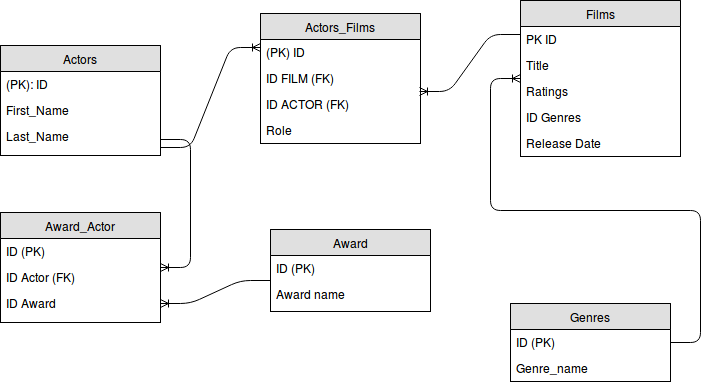

The diagram above was exported from draw.io. Its source (the exported page's mxGraphModel, read from the mxfile embedded in the PNG):
<mxGraphModel dx="811" dy="440" grid="1" gridSize="10" guides="1" tooltips="1" connect="1" arrows="1" fold="1" page="1" pageScale="1" pageWidth="850" pageHeight="1100" background="#ffffff" math="0" shadow="0">
  <root>
    <mxCell id="0" />
    <mxCell id="1" parent="0" />
    <mxCell id="2" value="Actors" style="swimlane;html=1;fontStyle=0;childLayout=stackLayout;horizontal=1;startSize=26;fillColor=#e0e0e0;horizontalStack=0;resizeParent=1;resizeLast=0;collapsible=1;marginBottom=0;swimlaneFillColor=#ffffff;align=center;" vertex="1" parent="1">
      <mxGeometry x="90" y="84" width="160" height="110" as="geometry" />
    </mxCell>
    <mxCell id="3" value="(PK): ID" style="text;html=1;strokeColor=none;fillColor=none;spacingLeft=4;spacingRight=4;whiteSpace=wrap;overflow=hidden;rotatable=0;points=[[0,0.5],[1,0.5]];portConstraint=eastwest;" vertex="1" parent="2">
      <mxGeometry y="26" width="160" height="26" as="geometry" />
    </mxCell>
    <mxCell id="4" value="First_Name" style="text;html=1;strokeColor=none;fillColor=none;spacingLeft=4;spacingRight=4;whiteSpace=wrap;overflow=hidden;rotatable=0;points=[[0,0.5],[1,0.5]];portConstraint=eastwest;" vertex="1" parent="2">
      <mxGeometry y="52" width="160" height="26" as="geometry" />
    </mxCell>
    <mxCell id="5" value="Last_Name" style="text;html=1;strokeColor=none;fillColor=none;spacingLeft=4;spacingRight=4;whiteSpace=wrap;overflow=hidden;rotatable=0;points=[[0,0.5],[1,0.5]];portConstraint=eastwest;" vertex="1" parent="2">
      <mxGeometry y="78" width="160" height="26" as="geometry" />
    </mxCell>
    <mxCell id="6" value="Actors_Films" style="swimlane;html=1;fontStyle=0;childLayout=stackLayout;horizontal=1;startSize=26;fillColor=#e0e0e0;horizontalStack=0;resizeParent=1;resizeLast=0;collapsible=1;marginBottom=0;swimlaneFillColor=#ffffff;align=center;" vertex="1" parent="1">
      <mxGeometry x="350" y="52" width="160" height="130" as="geometry" />
    </mxCell>
    <mxCell id="7" value="(PK) ID" style="text;html=1;strokeColor=none;fillColor=none;spacingLeft=4;spacingRight=4;whiteSpace=wrap;overflow=hidden;rotatable=0;points=[[0,0.5],[1,0.5]];portConstraint=eastwest;" vertex="1" parent="6">
      <mxGeometry y="26" width="160" height="26" as="geometry" />
    </mxCell>
    <mxCell id="8" value="ID FILM (FK)" style="text;html=1;strokeColor=none;fillColor=none;spacingLeft=4;spacingRight=4;whiteSpace=wrap;overflow=hidden;rotatable=0;points=[[0,0.5],[1,0.5]];portConstraint=eastwest;" vertex="1" parent="6">
      <mxGeometry y="52" width="160" height="26" as="geometry" />
    </mxCell>
    <mxCell id="9" value="ID ACTOR (FK)" style="text;html=1;strokeColor=none;fillColor=none;spacingLeft=4;spacingRight=4;whiteSpace=wrap;overflow=hidden;rotatable=0;points=[[0,0.5],[1,0.5]];portConstraint=eastwest;" vertex="1" parent="6">
      <mxGeometry y="78" width="160" height="26" as="geometry" />
    </mxCell>
    <mxCell id="32" value="Role" style="text;html=1;strokeColor=none;fillColor=none;spacingLeft=4;spacingRight=4;whiteSpace=wrap;overflow=hidden;rotatable=0;points=[[0,0.5],[1,0.5]];portConstraint=eastwest;" vertex="1" parent="6">
      <mxGeometry y="104" width="160" height="26" as="geometry" />
    </mxCell>
    <mxCell id="10" value="Films" style="swimlane;html=1;fontStyle=0;childLayout=stackLayout;horizontal=1;startSize=26;fillColor=#e0e0e0;horizontalStack=0;resizeParent=1;resizeLast=0;collapsible=1;marginBottom=0;swimlaneFillColor=#ffffff;align=center;" vertex="1" parent="1">
      <mxGeometry x="610" y="39" width="160" height="156" as="geometry" />
    </mxCell>
    <mxCell id="11" value="PK ID" style="text;html=1;strokeColor=none;fillColor=none;spacingLeft=4;spacingRight=4;whiteSpace=wrap;overflow=hidden;rotatable=0;points=[[0,0.5],[1,0.5]];portConstraint=eastwest;" vertex="1" parent="10">
      <mxGeometry y="26" width="160" height="26" as="geometry" />
    </mxCell>
    <mxCell id="12" value="Title" style="text;html=1;strokeColor=none;fillColor=none;spacingLeft=4;spacingRight=4;whiteSpace=wrap;overflow=hidden;rotatable=0;points=[[0,0.5],[1,0.5]];portConstraint=eastwest;" vertex="1" parent="10">
      <mxGeometry y="52" width="160" height="26" as="geometry" />
    </mxCell>
    <mxCell id="13" value="Ratings" style="text;html=1;strokeColor=none;fillColor=none;spacingLeft=4;spacingRight=4;whiteSpace=wrap;overflow=hidden;rotatable=0;points=[[0,0.5],[1,0.5]];portConstraint=eastwest;" vertex="1" parent="10">
      <mxGeometry y="78" width="160" height="26" as="geometry" />
    </mxCell>
    <mxCell id="33" value="ID Genres" style="text;html=1;strokeColor=none;fillColor=none;spacingLeft=4;spacingRight=4;whiteSpace=wrap;overflow=hidden;rotatable=0;points=[[0,0.5],[1,0.5]];portConstraint=eastwest;" vertex="1" parent="10">
      <mxGeometry y="104" width="160" height="26" as="geometry" />
    </mxCell>
    <mxCell id="34" value="Release Date" style="text;html=1;strokeColor=none;fillColor=none;spacingLeft=4;spacingRight=4;whiteSpace=wrap;overflow=hidden;rotatable=0;points=[[0,0.5],[1,0.5]];portConstraint=eastwest;" vertex="1" parent="10">
      <mxGeometry y="130" width="160" height="26" as="geometry" />
    </mxCell>
    <mxCell id="14" value="Genres" style="swimlane;html=1;fontStyle=0;childLayout=stackLayout;horizontal=1;startSize=26;fillColor=#e0e0e0;horizontalStack=0;resizeParent=1;resizeLast=0;collapsible=1;marginBottom=0;swimlaneFillColor=#ffffff;align=center;" vertex="1" parent="1">
      <mxGeometry x="600" y="342" width="160" height="78" as="geometry" />
    </mxCell>
    <mxCell id="15" value="ID (PK)" style="text;html=1;strokeColor=none;fillColor=none;spacingLeft=4;spacingRight=4;whiteSpace=wrap;overflow=hidden;rotatable=0;points=[[0,0.5],[1,0.5]];portConstraint=eastwest;" vertex="1" parent="14">
      <mxGeometry y="26" width="160" height="26" as="geometry" />
    </mxCell>
    <mxCell id="16" value="Genre_name" style="text;html=1;strokeColor=none;fillColor=none;spacingLeft=4;spacingRight=4;whiteSpace=wrap;overflow=hidden;rotatable=0;points=[[0,0.5],[1,0.5]];portConstraint=eastwest;" vertex="1" parent="14">
      <mxGeometry y="52" width="160" height="26" as="geometry" />
    </mxCell>
    <mxCell id="18" value="Award_Actor" style="swimlane;html=1;fontStyle=0;childLayout=stackLayout;horizontal=1;startSize=26;fillColor=#e0e0e0;horizontalStack=0;resizeParent=1;resizeLast=0;collapsible=1;marginBottom=0;swimlaneFillColor=#ffffff;align=center;" vertex="1" parent="1">
      <mxGeometry x="90" y="251" width="160" height="110" as="geometry" />
    </mxCell>
    <mxCell id="19" value="ID (PK)" style="text;html=1;strokeColor=none;fillColor=none;spacingLeft=4;spacingRight=4;whiteSpace=wrap;overflow=hidden;rotatable=0;points=[[0,0.5],[1,0.5]];portConstraint=eastwest;" vertex="1" parent="18">
      <mxGeometry y="26" width="160" height="26" as="geometry" />
    </mxCell>
    <mxCell id="20" value="ID Actor (FK)" style="text;html=1;strokeColor=none;fillColor=none;spacingLeft=4;spacingRight=4;whiteSpace=wrap;overflow=hidden;rotatable=0;points=[[0,0.5],[1,0.5]];portConstraint=eastwest;" vertex="1" parent="18">
      <mxGeometry y="52" width="160" height="26" as="geometry" />
    </mxCell>
    <mxCell id="21" value="ID Award" style="text;html=1;strokeColor=none;fillColor=none;spacingLeft=4;spacingRight=4;whiteSpace=wrap;overflow=hidden;rotatable=0;points=[[0,0.5],[1,0.5]];portConstraint=eastwest;" vertex="1" parent="18">
      <mxGeometry y="78" width="160" height="26" as="geometry" />
    </mxCell>
    <mxCell id="22" value="" style="edgeStyle=entityRelationEdgeStyle;html=1;endArrow=ERoneToMany;" edge="1" parent="1">
      <mxGeometry width="100" height="100" relative="1" as="geometry">
        <mxPoint x="250" y="186" as="sourcePoint" />
        <mxPoint x="350" y="86" as="targetPoint" />
      </mxGeometry>
    </mxCell>
    <mxCell id="23" value="" style="edgeStyle=entityRelationEdgeStyle;html=1;endArrow=ERoneToMany;" edge="1" parent="1" target="18">
      <mxGeometry width="100" height="100" relative="1" as="geometry">
        <mxPoint x="250" y="178" as="sourcePoint" />
        <mxPoint x="350" y="78" as="targetPoint" />
      </mxGeometry>
    </mxCell>
    <mxCell id="25" value="" style="edgeStyle=entityRelationEdgeStyle;html=1;endArrow=none;endFill=0;startArrow=ERoneToMany;startFill=0;" edge="1" parent="1" source="21">
      <mxGeometry width="100" height="100" relative="1" as="geometry">
        <mxPoint x="290" y="371" as="sourcePoint" />
        <mxPoint x="360" y="319" as="targetPoint" />
      </mxGeometry>
    </mxCell>
    <mxCell id="26" value="" style="edgeStyle=entityRelationEdgeStyle;html=1;endArrow=none;exitX=0.994;exitY=1;exitPerimeter=0;endFill=0;startArrow=ERoneToMany;startFill=0;" edge="1" parent="1" source="8">
      <mxGeometry width="100" height="100" relative="1" as="geometry">
        <mxPoint x="510" y="173" as="sourcePoint" />
        <mxPoint x="610" y="73" as="targetPoint" />
      </mxGeometry>
    </mxCell>
    <mxCell id="27" value="Award" style="swimlane;html=1;fontStyle=0;childLayout=stackLayout;horizontal=1;startSize=26;fillColor=#e0e0e0;horizontalStack=0;resizeParent=1;resizeLast=0;collapsible=1;marginBottom=0;swimlaneFillColor=#ffffff;align=center;" vertex="1" parent="1">
      <mxGeometry x="360" y="268" width="160" height="82" as="geometry" />
    </mxCell>
    <mxCell id="28" value="ID (PK)" style="text;html=1;strokeColor=none;fillColor=none;spacingLeft=4;spacingRight=4;whiteSpace=wrap;overflow=hidden;rotatable=0;points=[[0,0.5],[1,0.5]];portConstraint=eastwest;" vertex="1" parent="27">
      <mxGeometry y="26" width="160" height="26" as="geometry" />
    </mxCell>
    <mxCell id="29" value="Award name" style="text;html=1;strokeColor=none;fillColor=none;spacingLeft=4;spacingRight=4;whiteSpace=wrap;overflow=hidden;rotatable=0;points=[[0,0.5],[1,0.5]];portConstraint=eastwest;" vertex="1" parent="27">
      <mxGeometry y="52" width="160" height="26" as="geometry" />
    </mxCell>
    <mxCell id="31" value="" style="edgeStyle=entityRelationEdgeStyle;html=1;endArrow=ERoneToMany;" edge="1" parent="1" source="14">
      <mxGeometry width="100" height="100" relative="1" as="geometry">
        <mxPoint x="510" y="217" as="sourcePoint" />
        <mxPoint x="610" y="117" as="targetPoint" />
      </mxGeometry>
    </mxCell>
  </root>
</mxGraphModel>